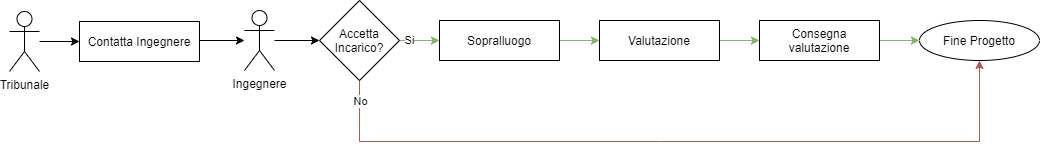

The diagram above was exported from draw.io. Its source (the exported page's mxGraphModel, read from the mxfile embedded in the PNG):
<mxGraphModel dx="768" dy="474" grid="1" gridSize="10" guides="1" tooltips="1" connect="1" arrows="1" fold="1" page="1" pageScale="1" pageWidth="827" pageHeight="1169" math="0" shadow="0">
  <root>
    <mxCell id="0" />
    <mxCell id="1" parent="0" />
    <mxCell id="0hbMnnoIoV3Oo_S4avbV-4" style="edgeStyle=orthogonalEdgeStyle;rounded=0;orthogonalLoop=1;jettySize=auto;html=1;" parent="1" source="0hbMnnoIoV3Oo_S4avbV-1" target="0hbMnnoIoV3Oo_S4avbV-15" edge="1">
      <mxGeometry relative="1" as="geometry">
        <mxPoint x="390" y="336" as="targetPoint" />
      </mxGeometry>
    </mxCell>
    <mxCell id="0hbMnnoIoV3Oo_S4avbV-1" value="Tribunale" style="shape=umlActor;verticalLabelPosition=bottom;verticalAlign=top;html=1;" parent="1" vertex="1">
      <mxGeometry x="330" y="311" width="30" height="60" as="geometry" />
    </mxCell>
    <mxCell id="0hbMnnoIoV3Oo_S4avbV-9" style="edgeStyle=orthogonalEdgeStyle;rounded=0;orthogonalLoop=1;jettySize=auto;html=1;" parent="1" target="0hbMnnoIoV3Oo_S4avbV-8" edge="1">
      <mxGeometry relative="1" as="geometry">
        <mxPoint x="510" y="336" as="sourcePoint" />
        <Array as="points">
          <mxPoint x="510" y="340" />
        </Array>
      </mxGeometry>
    </mxCell>
    <mxCell id="0hbMnnoIoV3Oo_S4avbV-16" style="edgeStyle=orthogonalEdgeStyle;rounded=0;orthogonalLoop=1;jettySize=auto;html=1;" parent="1" source="0hbMnnoIoV3Oo_S4avbV-8" target="0hbMnnoIoV3Oo_S4avbV-14" edge="1">
      <mxGeometry relative="1" as="geometry" />
    </mxCell>
    <mxCell id="0hbMnnoIoV3Oo_S4avbV-8" value="Ingegnere" style="shape=umlActor;verticalLabelPosition=bottom;verticalAlign=top;html=1;" parent="1" vertex="1">
      <mxGeometry x="565" y="310" width="30" height="60" as="geometry" />
    </mxCell>
    <mxCell id="0hbMnnoIoV3Oo_S4avbV-23" style="edgeStyle=orthogonalEdgeStyle;rounded=0;orthogonalLoop=1;jettySize=auto;html=1;fillColor=#f8cecc;strokeColor=#b85450;" parent="1" source="0hbMnnoIoV3Oo_S4avbV-14" target="0hbMnnoIoV3Oo_S4avbV-22" edge="1">
      <mxGeometry relative="1" as="geometry">
        <Array as="points">
          <mxPoint x="980" y="441" />
          <mxPoint x="980" y="441" />
        </Array>
      </mxGeometry>
    </mxCell>
    <mxCell id="0hbMnnoIoV3Oo_S4avbV-25" value="No" style="edgeLabel;html=1;align=center;verticalAlign=middle;resizable=0;points=[];" parent="0hbMnnoIoV3Oo_S4avbV-23" vertex="1" connectable="0">
      <mxGeometry x="-0.2329" y="-1" relative="1" as="geometry">
        <mxPoint x="-231" y="-42" as="offset" />
      </mxGeometry>
    </mxCell>
    <mxCell id="0hbMnnoIoV3Oo_S4avbV-24" value="Si" style="edgeStyle=orthogonalEdgeStyle;rounded=0;orthogonalLoop=1;jettySize=auto;html=1;fillColor=#d5e8d4;strokeColor=#82b366;" parent="1" source="0hbMnnoIoV3Oo_S4avbV-14" target="0hbMnnoIoV3Oo_S4avbV-18" edge="1">
      <mxGeometry x="-0.5" relative="1" as="geometry">
        <Array as="points">
          <mxPoint x="720" y="340" />
          <mxPoint x="720" y="340" />
        </Array>
        <mxPoint as="offset" />
      </mxGeometry>
    </mxCell>
    <mxCell id="0hbMnnoIoV3Oo_S4avbV-14" value="Accetta Incarico?" style="rhombus;whiteSpace=wrap;html=1;" parent="1" vertex="1">
      <mxGeometry x="640" y="300" width="80" height="80" as="geometry" />
    </mxCell>
    <mxCell id="0hbMnnoIoV3Oo_S4avbV-15" value="Contatta Ingegnere" style="rounded=0;whiteSpace=wrap;html=1;" parent="1" vertex="1">
      <mxGeometry x="400" y="321" width="120" height="40" as="geometry" />
    </mxCell>
    <mxCell id="0hbMnnoIoV3Oo_S4avbV-26" style="edgeStyle=orthogonalEdgeStyle;rounded=0;orthogonalLoop=1;jettySize=auto;html=1;fillColor=#d5e8d4;strokeColor=#82b366;" parent="1" source="0hbMnnoIoV3Oo_S4avbV-18" target="0hbMnnoIoV3Oo_S4avbV-20" edge="1">
      <mxGeometry relative="1" as="geometry" />
    </mxCell>
    <mxCell id="0hbMnnoIoV3Oo_S4avbV-18" value="Sopralluogo" style="rounded=0;whiteSpace=wrap;html=1;" parent="1" vertex="1">
      <mxGeometry x="760" y="320" width="120" height="40" as="geometry" />
    </mxCell>
    <mxCell id="0hbMnnoIoV3Oo_S4avbV-27" style="edgeStyle=orthogonalEdgeStyle;rounded=0;orthogonalLoop=1;jettySize=auto;html=1;fillColor=#d5e8d4;strokeColor=#82b366;" parent="1" source="0hbMnnoIoV3Oo_S4avbV-20" target="0hbMnnoIoV3Oo_S4avbV-21" edge="1">
      <mxGeometry relative="1" as="geometry" />
    </mxCell>
    <mxCell id="0hbMnnoIoV3Oo_S4avbV-20" value="Valutazione" style="rounded=0;whiteSpace=wrap;html=1;" parent="1" vertex="1">
      <mxGeometry x="920" y="320" width="120" height="40" as="geometry" />
    </mxCell>
    <mxCell id="0hbMnnoIoV3Oo_S4avbV-28" style="edgeStyle=orthogonalEdgeStyle;rounded=0;orthogonalLoop=1;jettySize=auto;html=1;fillColor=#d5e8d4;strokeColor=#82b366;" parent="1" source="0hbMnnoIoV3Oo_S4avbV-21" target="0hbMnnoIoV3Oo_S4avbV-22" edge="1">
      <mxGeometry relative="1" as="geometry" />
    </mxCell>
    <mxCell id="0hbMnnoIoV3Oo_S4avbV-21" value="Consegna valutazione" style="rounded=0;whiteSpace=wrap;html=1;" parent="1" vertex="1">
      <mxGeometry x="1080" y="320" width="120" height="40" as="geometry" />
    </mxCell>
    <mxCell id="0hbMnnoIoV3Oo_S4avbV-22" value="Fine Progetto" style="ellipse;whiteSpace=wrap;html=1;" parent="1" vertex="1">
      <mxGeometry x="1240" y="320" width="120" height="40" as="geometry" />
    </mxCell>
  </root>
</mxGraphModel>